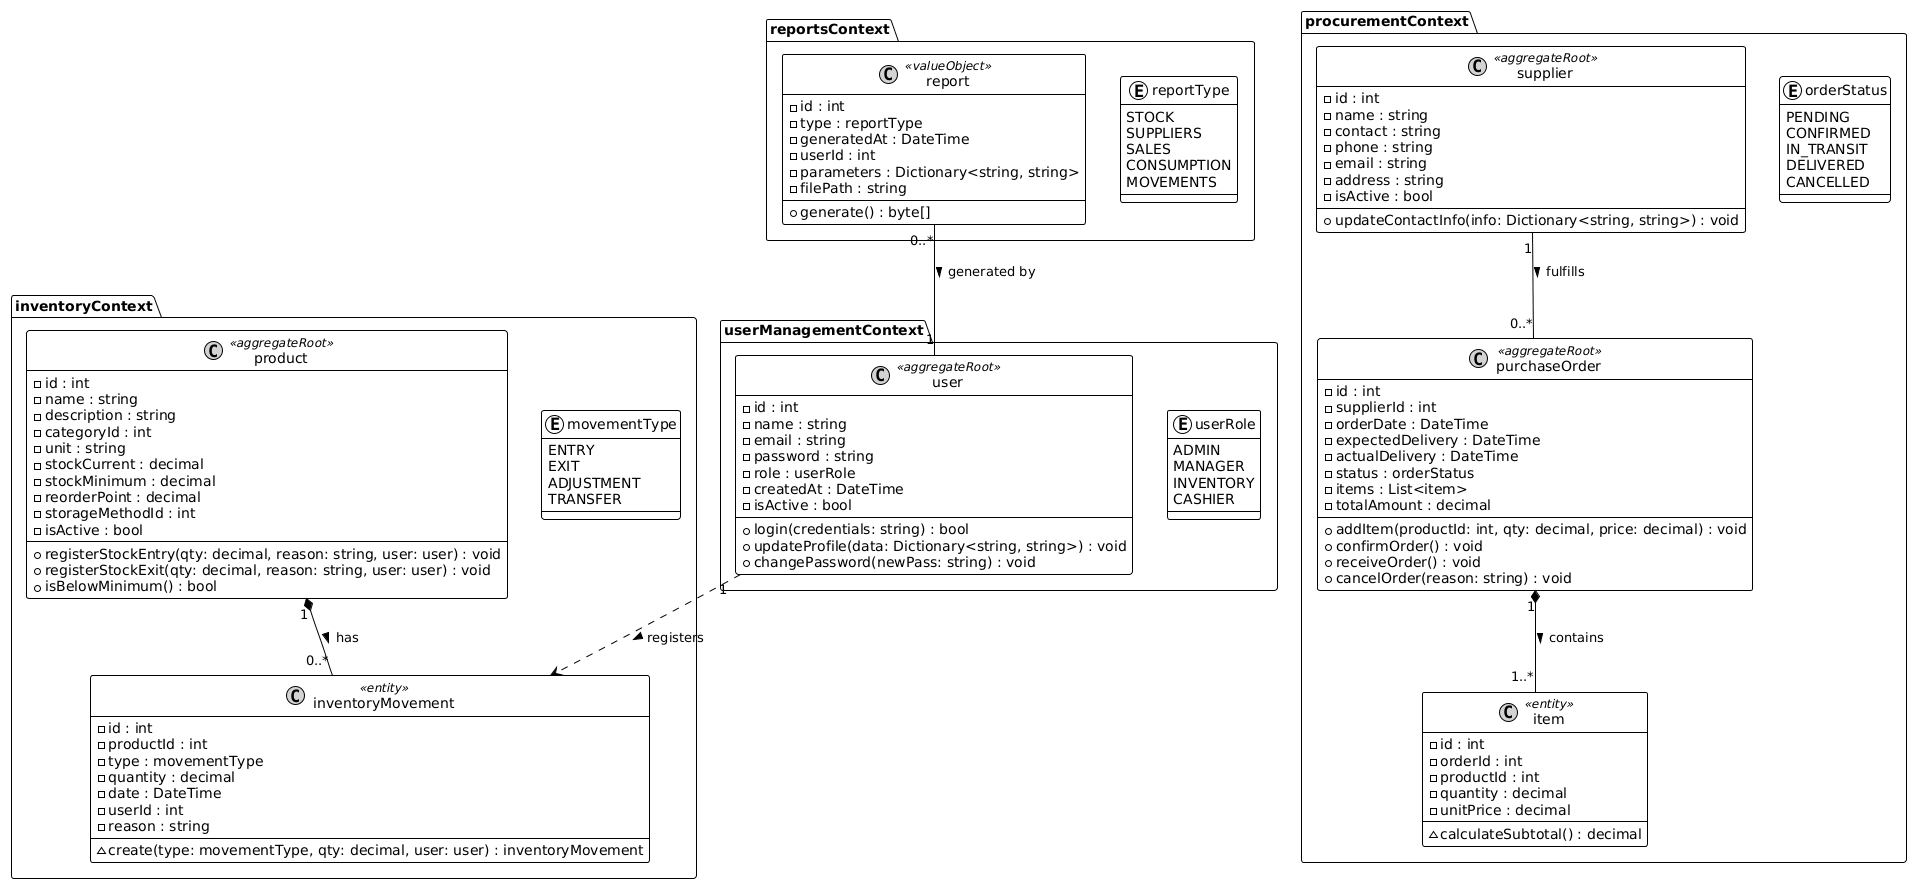

The diagram above was rendered by PlantUML. Its source (embedded in the PNG):
@startuml
!theme plain

skinparam class {
  BackgroundColor White
  BorderColor Black
  ArrowColor Black
}
skinparam stereotypeCBackgroundColor LightGray

package "inventoryContext" {

  class product <<aggregateRoot>> {
    - id : int
    - name : string
    - description : string
    - categoryId : int
    - unit : string
    - stockCurrent : decimal
    - stockMinimum : decimal
    - reorderPoint : decimal
    - storageMethodId : int
    - isActive : bool
    
    + registerStockEntry(qty: decimal, reason: string, user: user) : void
    + registerStockExit(qty: decimal, reason: string, user: user) : void
    + isBelowMinimum() : bool
  }

  class inventoryMovement <<entity>> {
    - id : int
    - productId : int
    - type : movementType
    - quantity : decimal
    - date : DateTime
    - userId : int
    - reason : string
    
    ~ create(type: movementType, qty: decimal, user: user) : inventoryMovement
  }

  enum movementType {
    ENTRY
    EXIT
    ADJUSTMENT
    TRANSFER
  }
}

package "userManagementContext" {

  class user <<aggregateRoot>> {
    - id : int
    - name : string
    - email : string
    - password : string
    - role : userRole
    - createdAt : DateTime
    - isActive : bool
    
    + login(credentials: string) : bool
    + updateProfile(data: Dictionary<string, string>) : void
    + changePassword(newPass: string) : void
  }

  enum userRole {
    ADMIN
    MANAGER
    INVENTORY
    CASHIER
  }
}

package "procurementContext" {

  class purchaseOrder <<aggregateRoot>> {
    - id : int
    - supplierId : int
    - orderDate : DateTime
    - expectedDelivery : DateTime
    - actualDelivery : DateTime
    - status : orderStatus
    - items : List<item>
    - totalAmount : decimal
    
    + addItem(productId: int, qty: decimal, price: decimal) : void
    + confirmOrder() : void
    + receiveOrder() : void
    + cancelOrder(reason: string) : void
  }

  class item <<entity>> {
    - id : int
    - orderId : int
    - productId : int
    - quantity : decimal
    - unitPrice : decimal
    
    ~ calculateSubtotal() : decimal
  }
  
  class supplier <<aggregateRoot>> {
     - id : int
     - name : string
     - contact : string
     - phone : string
     - email : string
     - address : string
     - isActive : bool
     
     + updateContactInfo(info: Dictionary<string, string>) : void
  }

  enum orderStatus {
    PENDING
    CONFIRMED
    IN_TRANSIT
    DELIVERED
    CANCELLED
  }
}

package "reportsContext" {
  class report <<valueObject>> {
    - id : int
    - type : reportType
    - generatedAt : DateTime
    - userId : int
    - parameters : Dictionary<string, string>
    - filePath : string
    
    + generate() : byte[]
  }
  
  enum reportType {
    STOCK
    SUPPLIERS
    SALES
    CONSUMPTION
    MOVEMENTS
  }
}

' Relaciones
product "1" *-- "0..*" inventoryMovement : has >
purchaseOrder "1" *-- "1..*" item : contains >
user "1" ..> inventoryMovement : registers >
supplier "1" -- "0..*" purchaseOrder : fulfills >
report "0..*" -- "1" user : generated by >
@enduml